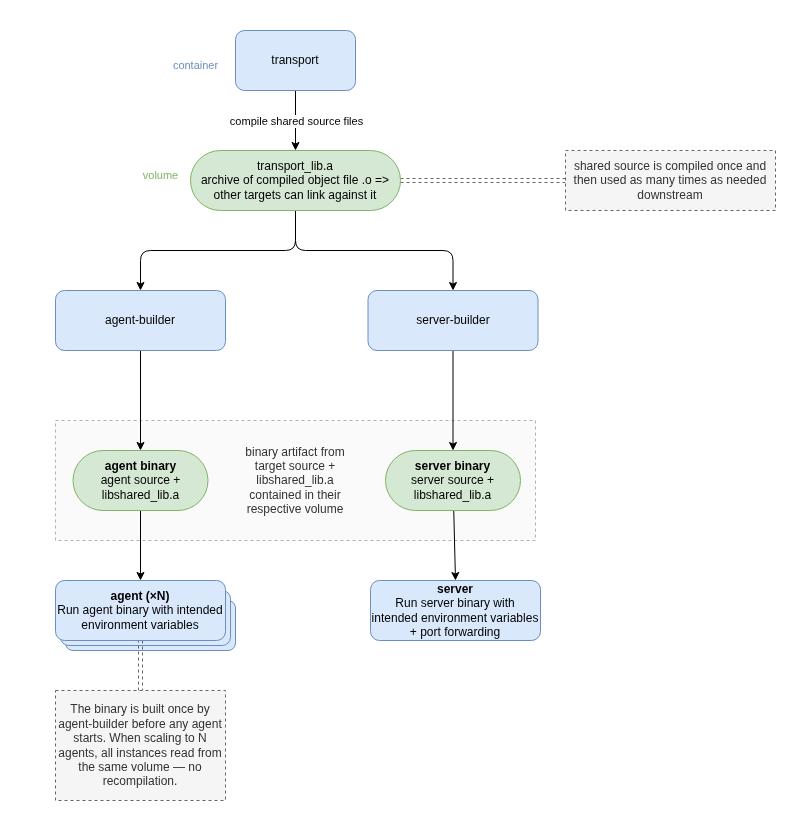

The diagram above was exported from draw.io. Its source (the exported page's mxGraphModel, read from the mxfile embedded in the PNG):
<mxGraphModel dx="1224" dy="357" grid="1" gridSize="10" guides="1" tooltips="1" connect="1" arrows="1" fold="1" page="1" pageScale="1" pageWidth="850" pageHeight="1100" background="#ffffff" math="0" shadow="0">
  <root>
    <mxCell id="0" />
    <mxCell id="1" parent="0" />
    <mxCell id="28" value="" style="rounded=1;whiteSpace=wrap;html=1;fillColor=#dae8fc;strokeColor=#6c8ebf;" parent="1" vertex="1">
      <mxGeometry x="75" y="610" width="170" height="50" as="geometry" />
    </mxCell>
    <mxCell id="27" value="" style="rounded=1;whiteSpace=wrap;html=1;fillColor=#dae8fc;strokeColor=#6c8ebf;" parent="1" vertex="1">
      <mxGeometry x="70" y="600" width="170" height="55" as="geometry" />
    </mxCell>
    <mxCell id="26" value="binary artifact from&lt;div&gt;target source +&lt;/div&gt;&lt;div&gt;libshared_lib.a&lt;/div&gt;&lt;div&gt;contained in their&lt;/div&gt;&lt;div&gt;respective volume&lt;/div&gt;" style="rounded=0;whiteSpace=wrap;html=1;fillColor=#f5f5f5;fontColor=#333333;strokeColor=#666666;opacity=50;dashed=1;" parent="1" vertex="1">
      <mxGeometry x="65" y="430" width="480" height="120" as="geometry" />
    </mxCell>
    <mxCell id="10" style="edgeStyle=none;html=1;entryX=0.5;entryY=0;entryDx=0;entryDy=0;" parent="1" source="2" target="8" edge="1">
      <mxGeometry relative="1" as="geometry" />
    </mxCell>
    <mxCell id="14" value="compile shared source files" style="edgeLabel;html=1;align=center;verticalAlign=middle;resizable=0;points=[];" parent="10" vertex="1" connectable="0">
      <mxGeometry x="-0.5" y="-2" relative="1" as="geometry">
        <mxPoint x="2" y="15" as="offset" />
      </mxGeometry>
    </mxCell>
    <mxCell id="2" value="transport" style="rounded=1;whiteSpace=wrap;html=1;fillColor=#dae8fc;strokeColor=#6C8EBF;" parent="1" vertex="1">
      <mxGeometry x="245" y="40" width="120" height="60" as="geometry" />
    </mxCell>
    <mxCell id="15" style="edgeStyle=none;html=1;exitX=0.5;exitY=1;exitDx=0;exitDy=0;entryX=0.5;entryY=0;entryDx=0;entryDy=0;" parent="1" source="3" target="13" edge="1">
      <mxGeometry relative="1" as="geometry" />
    </mxCell>
    <mxCell id="3" value="agent-builder" style="rounded=1;whiteSpace=wrap;html=1;fillColor=#dae8fc;strokeColor=#6c8ebf;" parent="1" vertex="1">
      <mxGeometry x="65" y="300" width="170" height="60" as="geometry" />
    </mxCell>
    <mxCell id="18" style="edgeStyle=none;html=1;exitX=0.5;exitY=1;exitDx=0;exitDy=0;entryX=0.5;entryY=0;entryDx=0;entryDy=0;" parent="1" source="4" target="17" edge="1">
      <mxGeometry relative="1" as="geometry" />
    </mxCell>
    <mxCell id="4" value="server-builder" style="rounded=1;whiteSpace=wrap;html=1;fillColor=#dae8fc;strokeColor=#6c8ebf;" parent="1" vertex="1">
      <mxGeometry x="377.5" y="300" width="170" height="60" as="geometry" />
    </mxCell>
    <mxCell id="25" style="edgeStyle=none;html=1;exitX=0.5;exitY=1;exitDx=0;exitDy=0;entryX=0.5;entryY=0;entryDx=0;entryDy=0;shape=link;dashed=1;fillColor=#f5f5f5;strokeColor=#666666;" parent="1" source="5" target="24" edge="1">
      <mxGeometry relative="1" as="geometry" />
    </mxCell>
    <mxCell id="5" value="&lt;b&gt;agent&amp;nbsp;(×N)&lt;/b&gt;&lt;div&gt;Run agent binary with intended environment variables&lt;/div&gt;" style="rounded=1;whiteSpace=wrap;html=1;fillColor=#dae8fc;strokeColor=#6c8ebf;" parent="1" vertex="1">
      <mxGeometry x="65" y="590" width="170" height="60" as="geometry" />
    </mxCell>
    <mxCell id="6" value="&lt;b&gt;server&lt;/b&gt;&lt;div&gt;Run server binary with intended environment variables + port forwarding&lt;/div&gt;" style="rounded=1;whiteSpace=wrap;html=1;fillColor=#dae8fc;strokeColor=#6c8ebf;" parent="1" vertex="1">
      <mxGeometry x="380" y="590" width="170" height="60" as="geometry" />
    </mxCell>
    <mxCell id="11" style="edgeStyle=orthogonalEdgeStyle;html=1;exitX=0.5;exitY=1;exitDx=0;exitDy=0;entryX=0.5;entryY=0;entryDx=0;entryDy=0;" parent="1" source="8" target="3" edge="1">
      <mxGeometry relative="1" as="geometry" />
    </mxCell>
    <mxCell id="12" style="edgeStyle=orthogonalEdgeStyle;html=1;exitX=0.5;exitY=1;exitDx=0;exitDy=0;entryX=0.5;entryY=0;entryDx=0;entryDy=0;" parent="1" source="8" target="4" edge="1">
      <mxGeometry relative="1" as="geometry" />
    </mxCell>
    <mxCell id="23" value="" style="edgeStyle=none;html=1;shape=link;dashed=1;fillColor=#f5f5f5;strokeColor=#666666;" parent="1" source="8" target="22" edge="1">
      <mxGeometry relative="1" as="geometry" />
    </mxCell>
    <mxCell id="8" value="transport_lib.a&lt;div&gt;archive of compiled object file .o =&amp;gt; other targets can link against it&lt;/div&gt;" style="rounded=1;whiteSpace=wrap;html=1;arcSize=50;fillColor=#d5e8d4;strokeColor=#82B366;" parent="1" vertex="1">
      <mxGeometry x="200" y="160" width="210" height="60" as="geometry" />
    </mxCell>
    <mxCell id="16" style="edgeStyle=none;html=1;exitX=0.5;exitY=1;exitDx=0;exitDy=0;entryX=0.5;entryY=0;entryDx=0;entryDy=0;" parent="1" source="13" target="5" edge="1">
      <mxGeometry relative="1" as="geometry" />
    </mxCell>
    <mxCell id="13" value="&lt;b&gt;agent binary&lt;/b&gt;&lt;div&gt;agent source + libshared_lib.a&lt;/div&gt;" style="rounded=1;whiteSpace=wrap;html=1;arcSize=50;fillColor=#d5e8d4;strokeColor=#82b366;" parent="1" vertex="1">
      <mxGeometry x="82.5" y="460" width="135" height="60" as="geometry" />
    </mxCell>
    <mxCell id="19" style="edgeStyle=none;html=1;entryX=0.5;entryY=0;entryDx=0;entryDy=0;" parent="1" source="17" target="6" edge="1">
      <mxGeometry relative="1" as="geometry" />
    </mxCell>
    <mxCell id="17" value="&lt;b&gt;server binary&lt;/b&gt;&lt;div&gt;server source + libshared_lib.a&lt;/div&gt;" style="rounded=1;whiteSpace=wrap;html=1;arcSize=50;fillColor=#d5e8d4;strokeColor=#82b366;" parent="1" vertex="1">
      <mxGeometry x="395" y="460" width="135" height="60" as="geometry" />
    </mxCell>
    <mxCell id="20" value="container" style="edgeLabel;html=1;align=center;verticalAlign=middle;resizable=0;points=[];fontColor=#6C8EBF;" parent="1" vertex="1" connectable="0">
      <mxGeometry x="200" y="80" as="geometry">
        <mxPoint x="4" y="-6" as="offset" />
      </mxGeometry>
    </mxCell>
    <mxCell id="21" value="volume" style="edgeLabel;html=1;align=center;verticalAlign=middle;resizable=0;points=[];fontColor=#82B366;" parent="1" vertex="1" connectable="0">
      <mxGeometry x="165" y="190" as="geometry">
        <mxPoint x="4" y="-6" as="offset" />
      </mxGeometry>
    </mxCell>
    <mxCell id="22" value="shared source is compiled once and then used as many times as needed downstream" style="rounded=1;whiteSpace=wrap;html=1;arcSize=0;dashed=1;fillColor=#f5f5f5;fontColor=#333333;strokeColor=#666666;" parent="1" vertex="1">
      <mxGeometry x="575" y="160" width="210" height="60" as="geometry" />
    </mxCell>
    <mxCell id="24" value="The binary is built once by agent-builder before any agent starts. When scaling to N agents, all instances read from the same volume — no recompilation." style="rounded=1;whiteSpace=wrap;html=1;arcSize=0;dashed=1;fillColor=#f5f5f5;fontColor=#333333;strokeColor=#666666;" parent="1" vertex="1">
      <mxGeometry x="65" y="700" width="170" height="110" as="geometry" />
    </mxCell>
    <mxCell id="29" value="" style="rounded=0;whiteSpace=wrap;html=1;strokeColor=#FFFFFF;" parent="1" vertex="1">
      <mxGeometry x="10" y="820" width="120" height="20" as="geometry" />
    </mxCell>
    <mxCell id="30" value="" style="rounded=0;whiteSpace=wrap;html=1;strokeColor=#FFFFFF;" parent="1" vertex="1">
      <mxGeometry x="680" y="10" width="120" height="20" as="geometry" />
    </mxCell>
  </root>
</mxGraphModel>